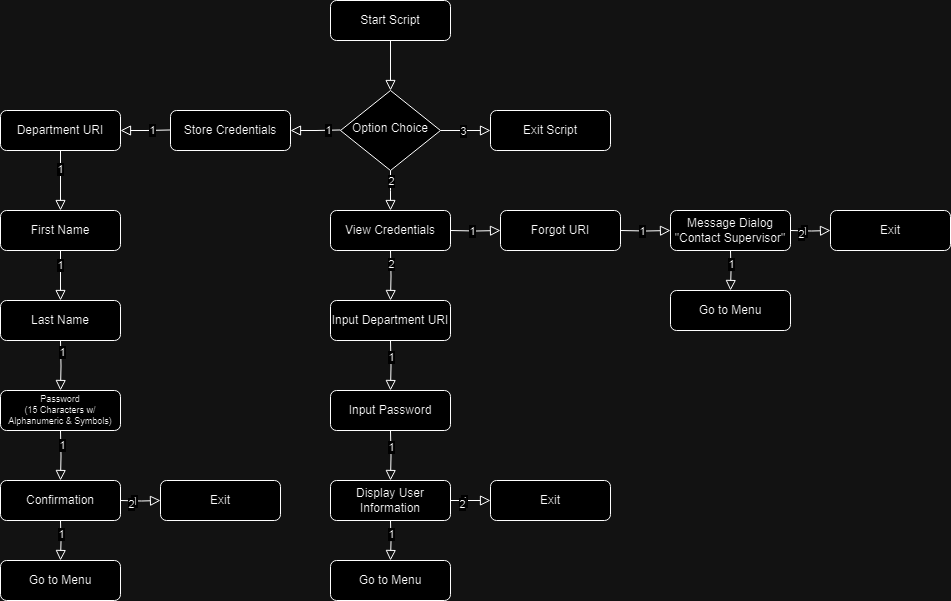

The diagram above was exported from draw.io. Its source (the exported page's mxGraphModel, read from the mxfile embedded in the PNG):
<mxGraphModel dx="2261" dy="746" grid="1" gridSize="10" guides="1" tooltips="1" connect="1" arrows="1" fold="1" page="1" pageScale="1" pageWidth="827" pageHeight="1169" math="0" shadow="0">
  <root>
    <mxCell id="WIyWlLk6GJQsqaUBKTNV-0" />
    <mxCell id="WIyWlLk6GJQsqaUBKTNV-1" parent="WIyWlLk6GJQsqaUBKTNV-0" />
    <mxCell id="WIyWlLk6GJQsqaUBKTNV-2" value="" style="rounded=0;html=1;jettySize=auto;orthogonalLoop=1;fontSize=11;endArrow=block;endFill=0;endSize=8;strokeWidth=1;shadow=0;labelBackgroundColor=none;edgeStyle=orthogonalEdgeStyle;" parent="WIyWlLk6GJQsqaUBKTNV-1" source="WIyWlLk6GJQsqaUBKTNV-3" target="WIyWlLk6GJQsqaUBKTNV-6" edge="1">
      <mxGeometry relative="1" as="geometry" />
    </mxCell>
    <mxCell id="WIyWlLk6GJQsqaUBKTNV-3" value="Start Script" style="rounded=1;whiteSpace=wrap;html=1;fontSize=12;glass=0;strokeWidth=1;shadow=0;" parent="WIyWlLk6GJQsqaUBKTNV-1" vertex="1">
      <mxGeometry x="160" y="80" width="120" height="40" as="geometry" />
    </mxCell>
    <mxCell id="WIyWlLk6GJQsqaUBKTNV-4" value="" style="rounded=0;html=1;jettySize=auto;orthogonalLoop=1;fontSize=11;endArrow=block;endFill=0;endSize=8;strokeWidth=1;shadow=0;labelBackgroundColor=none;edgeStyle=orthogonalEdgeStyle;" parent="WIyWlLk6GJQsqaUBKTNV-1" source="WIyWlLk6GJQsqaUBKTNV-6" edge="1">
      <mxGeometry x="-1" relative="1" as="geometry">
        <mxPoint as="offset" />
        <mxPoint x="220" y="290" as="targetPoint" />
      </mxGeometry>
    </mxCell>
    <mxCell id="lPH0DgRcmWj-sKiwvN1N-1" value="2" style="edgeLabel;html=1;align=center;verticalAlign=middle;resizable=0;points=[];" vertex="1" connectable="0" parent="WIyWlLk6GJQsqaUBKTNV-4">
      <mxGeometry x="-0.4868" relative="1" as="geometry">
        <mxPoint as="offset" />
      </mxGeometry>
    </mxCell>
    <mxCell id="WIyWlLk6GJQsqaUBKTNV-5" value="" style="edgeStyle=orthogonalEdgeStyle;rounded=0;html=1;jettySize=auto;orthogonalLoop=1;fontSize=11;endArrow=block;endFill=0;endSize=8;strokeWidth=1;shadow=0;labelBackgroundColor=none;" parent="WIyWlLk6GJQsqaUBKTNV-1" source="WIyWlLk6GJQsqaUBKTNV-6" target="WIyWlLk6GJQsqaUBKTNV-7" edge="1">
      <mxGeometry x="-0.2" relative="1" as="geometry">
        <mxPoint as="offset" />
      </mxGeometry>
    </mxCell>
    <mxCell id="lPH0DgRcmWj-sKiwvN1N-6" value="3" style="edgeLabel;html=1;align=center;verticalAlign=middle;resizable=0;points=[];" vertex="1" connectable="0" parent="WIyWlLk6GJQsqaUBKTNV-5">
      <mxGeometry x="-0.12" relative="1" as="geometry">
        <mxPoint as="offset" />
      </mxGeometry>
    </mxCell>
    <mxCell id="WIyWlLk6GJQsqaUBKTNV-6" value="Option Choice" style="rhombus;whiteSpace=wrap;html=1;shadow=0;fontFamily=Helvetica;fontSize=12;align=center;strokeWidth=1;spacing=6;spacingTop=-4;" parent="WIyWlLk6GJQsqaUBKTNV-1" vertex="1">
      <mxGeometry x="170" y="170" width="100" height="80" as="geometry" />
    </mxCell>
    <mxCell id="WIyWlLk6GJQsqaUBKTNV-7" value="Exit Script" style="rounded=1;whiteSpace=wrap;html=1;fontSize=12;glass=0;strokeWidth=1;shadow=0;" parent="WIyWlLk6GJQsqaUBKTNV-1" vertex="1">
      <mxGeometry x="320" y="190" width="120" height="40" as="geometry" />
    </mxCell>
    <mxCell id="lPH0DgRcmWj-sKiwvN1N-2" value="" style="rounded=0;html=1;jettySize=auto;orthogonalLoop=1;fontSize=11;endArrow=block;endFill=0;endSize=8;strokeWidth=1;shadow=0;labelBackgroundColor=none;edgeStyle=orthogonalEdgeStyle;exitX=0;exitY=0.5;exitDx=0;exitDy=0;" edge="1" parent="WIyWlLk6GJQsqaUBKTNV-1">
      <mxGeometry x="-1" relative="1" as="geometry">
        <mxPoint as="offset" />
        <mxPoint x="170" y="209.48" as="sourcePoint" />
        <mxPoint x="120" y="210" as="targetPoint" />
      </mxGeometry>
    </mxCell>
    <mxCell id="lPH0DgRcmWj-sKiwvN1N-3" value="1" style="edgeLabel;html=1;align=center;verticalAlign=middle;resizable=0;points=[];" vertex="1" connectable="0" parent="lPH0DgRcmWj-sKiwvN1N-2">
      <mxGeometry x="-0.4868" relative="1" as="geometry">
        <mxPoint as="offset" />
      </mxGeometry>
    </mxCell>
    <mxCell id="lPH0DgRcmWj-sKiwvN1N-4" value="Store Credentials" style="rounded=1;whiteSpace=wrap;html=1;fontSize=12;glass=0;strokeWidth=1;shadow=0;" vertex="1" parent="WIyWlLk6GJQsqaUBKTNV-1">
      <mxGeometry y="190" width="120" height="40" as="geometry" />
    </mxCell>
    <mxCell id="lPH0DgRcmWj-sKiwvN1N-5" value="View Credentials" style="rounded=1;whiteSpace=wrap;html=1;fontSize=12;glass=0;strokeWidth=1;shadow=0;" vertex="1" parent="WIyWlLk6GJQsqaUBKTNV-1">
      <mxGeometry x="160" y="290" width="120" height="40" as="geometry" />
    </mxCell>
    <mxCell id="lPH0DgRcmWj-sKiwvN1N-7" value="" style="rounded=0;html=1;jettySize=auto;orthogonalLoop=1;fontSize=11;endArrow=block;endFill=0;endSize=8;strokeWidth=1;shadow=0;labelBackgroundColor=none;edgeStyle=orthogonalEdgeStyle;exitX=0;exitY=0.5;exitDx=0;exitDy=0;" edge="1" parent="WIyWlLk6GJQsqaUBKTNV-1">
      <mxGeometry x="-1" relative="1" as="geometry">
        <mxPoint as="offset" />
        <mxPoint y="209.48" as="sourcePoint" />
        <mxPoint x="-50" y="210" as="targetPoint" />
      </mxGeometry>
    </mxCell>
    <mxCell id="lPH0DgRcmWj-sKiwvN1N-41" value="1" style="edgeLabel;html=1;align=center;verticalAlign=middle;resizable=0;points=[];" vertex="1" connectable="0" parent="lPH0DgRcmWj-sKiwvN1N-7">
      <mxGeometry x="-0.2645" relative="1" as="geometry">
        <mxPoint as="offset" />
      </mxGeometry>
    </mxCell>
    <mxCell id="lPH0DgRcmWj-sKiwvN1N-9" value="Department URI" style="rounded=1;whiteSpace=wrap;html=1;fontSize=12;glass=0;strokeWidth=1;shadow=0;" vertex="1" parent="WIyWlLk6GJQsqaUBKTNV-1">
      <mxGeometry x="-170" y="190" width="120" height="40" as="geometry" />
    </mxCell>
    <mxCell id="lPH0DgRcmWj-sKiwvN1N-10" value="First Name" style="rounded=1;whiteSpace=wrap;html=1;fontSize=12;glass=0;strokeWidth=1;shadow=0;" vertex="1" parent="WIyWlLk6GJQsqaUBKTNV-1">
      <mxGeometry x="-170" y="290" width="120" height="40" as="geometry" />
    </mxCell>
    <mxCell id="lPH0DgRcmWj-sKiwvN1N-11" value="" style="rounded=0;html=1;jettySize=auto;orthogonalLoop=1;fontSize=11;endArrow=block;endFill=0;endSize=8;strokeWidth=1;shadow=0;labelBackgroundColor=none;edgeStyle=orthogonalEdgeStyle;exitX=0.5;exitY=1;exitDx=0;exitDy=0;entryX=0.5;entryY=0;entryDx=0;entryDy=0;" edge="1" parent="WIyWlLk6GJQsqaUBKTNV-1" source="lPH0DgRcmWj-sKiwvN1N-9" target="lPH0DgRcmWj-sKiwvN1N-10">
      <mxGeometry x="-1" relative="1" as="geometry">
        <mxPoint as="offset" />
        <mxPoint x="-85" y="250" as="sourcePoint" />
        <mxPoint x="-135" y="250.52" as="targetPoint" />
      </mxGeometry>
    </mxCell>
    <mxCell id="lPH0DgRcmWj-sKiwvN1N-42" value="1" style="edgeLabel;html=1;align=center;verticalAlign=middle;resizable=0;points=[];" vertex="1" connectable="0" parent="lPH0DgRcmWj-sKiwvN1N-11">
      <mxGeometry x="-0.4" y="-1" relative="1" as="geometry">
        <mxPoint as="offset" />
      </mxGeometry>
    </mxCell>
    <mxCell id="lPH0DgRcmWj-sKiwvN1N-13" value="Last Name" style="rounded=1;whiteSpace=wrap;html=1;fontSize=12;glass=0;strokeWidth=1;shadow=0;" vertex="1" parent="WIyWlLk6GJQsqaUBKTNV-1">
      <mxGeometry x="-170" y="380" width="120" height="40" as="geometry" />
    </mxCell>
    <mxCell id="lPH0DgRcmWj-sKiwvN1N-14" value="" style="rounded=0;html=1;jettySize=auto;orthogonalLoop=1;fontSize=11;endArrow=block;endFill=0;endSize=8;strokeWidth=1;shadow=0;labelBackgroundColor=none;edgeStyle=orthogonalEdgeStyle;exitX=0.5;exitY=1;exitDx=0;exitDy=0;entryX=0.5;entryY=0;entryDx=0;entryDy=0;" edge="1" parent="WIyWlLk6GJQsqaUBKTNV-1" target="lPH0DgRcmWj-sKiwvN1N-13" source="lPH0DgRcmWj-sKiwvN1N-10">
      <mxGeometry x="-1" relative="1" as="geometry">
        <mxPoint as="offset" />
        <mxPoint x="-110" y="330" as="sourcePoint" />
        <mxPoint x="-135" y="350.52" as="targetPoint" />
      </mxGeometry>
    </mxCell>
    <mxCell id="lPH0DgRcmWj-sKiwvN1N-43" value="1" style="edgeLabel;html=1;align=center;verticalAlign=middle;resizable=0;points=[];" vertex="1" connectable="0" parent="lPH0DgRcmWj-sKiwvN1N-14">
      <mxGeometry x="-0.4571" y="-1" relative="1" as="geometry">
        <mxPoint as="offset" />
      </mxGeometry>
    </mxCell>
    <mxCell id="lPH0DgRcmWj-sKiwvN1N-15" value="&lt;p style=&quot;line-height: 120%; font-size: 9px;&quot;&gt;Password&lt;br&gt;(15 Characters w/ Alphanumeric &amp;amp; Symbols)&lt;/p&gt;" style="rounded=1;whiteSpace=wrap;html=1;fontSize=12;glass=0;strokeWidth=1;shadow=0;" vertex="1" parent="WIyWlLk6GJQsqaUBKTNV-1">
      <mxGeometry x="-170" y="470" width="120" height="40" as="geometry" />
    </mxCell>
    <mxCell id="lPH0DgRcmWj-sKiwvN1N-16" value="" style="rounded=0;html=1;jettySize=auto;orthogonalLoop=1;fontSize=11;endArrow=block;endFill=0;endSize=8;strokeWidth=1;shadow=0;labelBackgroundColor=none;edgeStyle=orthogonalEdgeStyle;exitX=0.5;exitY=1;exitDx=0;exitDy=0;entryX=0.5;entryY=0;entryDx=0;entryDy=0;" edge="1" parent="WIyWlLk6GJQsqaUBKTNV-1" target="lPH0DgRcmWj-sKiwvN1N-15">
      <mxGeometry x="-1" relative="1" as="geometry">
        <mxPoint as="offset" />
        <mxPoint x="-110" y="420" as="sourcePoint" />
        <mxPoint x="-135" y="440.52" as="targetPoint" />
      </mxGeometry>
    </mxCell>
    <mxCell id="lPH0DgRcmWj-sKiwvN1N-44" value="1" style="edgeLabel;html=1;align=center;verticalAlign=middle;resizable=0;points=[];" vertex="1" connectable="0" parent="lPH0DgRcmWj-sKiwvN1N-16">
      <mxGeometry x="-0.5187" y="1" relative="1" as="geometry">
        <mxPoint as="offset" />
      </mxGeometry>
    </mxCell>
    <mxCell id="lPH0DgRcmWj-sKiwvN1N-17" value="Confirmation" style="rounded=1;whiteSpace=wrap;html=1;fontSize=12;glass=0;strokeWidth=1;shadow=0;" vertex="1" parent="WIyWlLk6GJQsqaUBKTNV-1">
      <mxGeometry x="-170" y="560" width="120" height="40" as="geometry" />
    </mxCell>
    <mxCell id="lPH0DgRcmWj-sKiwvN1N-18" value="" style="rounded=0;html=1;jettySize=auto;orthogonalLoop=1;fontSize=11;endArrow=block;endFill=0;endSize=8;strokeWidth=1;shadow=0;labelBackgroundColor=none;edgeStyle=orthogonalEdgeStyle;exitX=0.5;exitY=1;exitDx=0;exitDy=0;entryX=0.5;entryY=0;entryDx=0;entryDy=0;" edge="1" parent="WIyWlLk6GJQsqaUBKTNV-1" target="lPH0DgRcmWj-sKiwvN1N-17">
      <mxGeometry x="-1" relative="1" as="geometry">
        <mxPoint as="offset" />
        <mxPoint x="-110" y="510" as="sourcePoint" />
        <mxPoint x="-135" y="530.52" as="targetPoint" />
      </mxGeometry>
    </mxCell>
    <mxCell id="lPH0DgRcmWj-sKiwvN1N-45" value="1" style="edgeLabel;html=1;align=center;verticalAlign=middle;resizable=0;points=[];" vertex="1" connectable="0" parent="lPH0DgRcmWj-sKiwvN1N-18">
      <mxGeometry x="-0.4056" y="1" relative="1" as="geometry">
        <mxPoint as="offset" />
      </mxGeometry>
    </mxCell>
    <mxCell id="lPH0DgRcmWj-sKiwvN1N-19" value="Input Department URI" style="rounded=1;whiteSpace=wrap;html=1;fontSize=12;glass=0;strokeWidth=1;shadow=0;" vertex="1" parent="WIyWlLk6GJQsqaUBKTNV-1">
      <mxGeometry x="160" y="380" width="120" height="40" as="geometry" />
    </mxCell>
    <mxCell id="lPH0DgRcmWj-sKiwvN1N-20" value="" style="rounded=0;html=1;jettySize=auto;orthogonalLoop=1;fontSize=11;endArrow=block;endFill=0;endSize=8;strokeWidth=1;shadow=0;labelBackgroundColor=none;edgeStyle=orthogonalEdgeStyle;exitX=0.5;exitY=1;exitDx=0;exitDy=0;entryX=0.5;entryY=0;entryDx=0;entryDy=0;" edge="1" parent="WIyWlLk6GJQsqaUBKTNV-1" target="lPH0DgRcmWj-sKiwvN1N-19">
      <mxGeometry x="-1" relative="1" as="geometry">
        <mxPoint as="offset" />
        <mxPoint x="220" y="330" as="sourcePoint" />
        <mxPoint x="195" y="350.52" as="targetPoint" />
      </mxGeometry>
    </mxCell>
    <mxCell id="lPH0DgRcmWj-sKiwvN1N-39" value="2" style="edgeLabel;html=1;align=center;verticalAlign=middle;resizable=0;points=[];" vertex="1" connectable="0" parent="lPH0DgRcmWj-sKiwvN1N-20">
      <mxGeometry x="-0.4422" y="2" relative="1" as="geometry">
        <mxPoint x="-2" as="offset" />
      </mxGeometry>
    </mxCell>
    <mxCell id="lPH0DgRcmWj-sKiwvN1N-21" value="Input Password" style="rounded=1;whiteSpace=wrap;html=1;fontSize=12;glass=0;strokeWidth=1;shadow=0;" vertex="1" parent="WIyWlLk6GJQsqaUBKTNV-1">
      <mxGeometry x="160" y="470" width="120" height="40" as="geometry" />
    </mxCell>
    <mxCell id="lPH0DgRcmWj-sKiwvN1N-22" value="" style="rounded=0;html=1;jettySize=auto;orthogonalLoop=1;fontSize=11;endArrow=block;endFill=0;endSize=8;strokeWidth=1;shadow=0;labelBackgroundColor=none;edgeStyle=orthogonalEdgeStyle;exitX=0.5;exitY=1;exitDx=0;exitDy=0;entryX=0.5;entryY=0;entryDx=0;entryDy=0;" edge="1" parent="WIyWlLk6GJQsqaUBKTNV-1" target="lPH0DgRcmWj-sKiwvN1N-21">
      <mxGeometry x="-1" relative="1" as="geometry">
        <mxPoint as="offset" />
        <mxPoint x="220" y="420" as="sourcePoint" />
        <mxPoint x="195" y="440.52" as="targetPoint" />
      </mxGeometry>
    </mxCell>
    <mxCell id="lPH0DgRcmWj-sKiwvN1N-40" value="1" style="edgeLabel;html=1;align=center;verticalAlign=middle;resizable=0;points=[];" vertex="1" connectable="0" parent="lPH0DgRcmWj-sKiwvN1N-22">
      <mxGeometry x="-0.3306" relative="1" as="geometry">
        <mxPoint as="offset" />
      </mxGeometry>
    </mxCell>
    <mxCell id="lPH0DgRcmWj-sKiwvN1N-25" value="" style="edgeStyle=orthogonalEdgeStyle;rounded=0;html=1;jettySize=auto;orthogonalLoop=1;fontSize=11;endArrow=block;endFill=0;endSize=8;strokeWidth=1;shadow=0;labelBackgroundColor=none;" edge="1" parent="WIyWlLk6GJQsqaUBKTNV-1" target="lPH0DgRcmWj-sKiwvN1N-27">
      <mxGeometry x="-0.2" relative="1" as="geometry">
        <mxPoint as="offset" />
        <mxPoint x="280" y="310" as="sourcePoint" />
      </mxGeometry>
    </mxCell>
    <mxCell id="lPH0DgRcmWj-sKiwvN1N-26" value="1" style="edgeLabel;html=1;align=center;verticalAlign=middle;resizable=0;points=[];" vertex="1" connectable="0" parent="lPH0DgRcmWj-sKiwvN1N-25">
      <mxGeometry x="-0.12" relative="1" as="geometry">
        <mxPoint as="offset" />
      </mxGeometry>
    </mxCell>
    <mxCell id="lPH0DgRcmWj-sKiwvN1N-27" value="Forgot URI" style="rounded=1;whiteSpace=wrap;html=1;fontSize=12;glass=0;strokeWidth=1;shadow=0;" vertex="1" parent="WIyWlLk6GJQsqaUBKTNV-1">
      <mxGeometry x="330" y="290" width="120" height="40" as="geometry" />
    </mxCell>
    <mxCell id="lPH0DgRcmWj-sKiwvN1N-28" value="" style="edgeStyle=orthogonalEdgeStyle;rounded=0;html=1;jettySize=auto;orthogonalLoop=1;fontSize=11;endArrow=block;endFill=0;endSize=8;strokeWidth=1;shadow=0;labelBackgroundColor=none;" edge="1" parent="WIyWlLk6GJQsqaUBKTNV-1" target="lPH0DgRcmWj-sKiwvN1N-30">
      <mxGeometry x="-0.2" relative="1" as="geometry">
        <mxPoint as="offset" />
        <mxPoint x="450" y="310" as="sourcePoint" />
      </mxGeometry>
    </mxCell>
    <mxCell id="lPH0DgRcmWj-sKiwvN1N-29" value="1" style="edgeLabel;html=1;align=center;verticalAlign=middle;resizable=0;points=[];" vertex="1" connectable="0" parent="lPH0DgRcmWj-sKiwvN1N-28">
      <mxGeometry x="-0.12" relative="1" as="geometry">
        <mxPoint as="offset" />
      </mxGeometry>
    </mxCell>
    <mxCell id="lPH0DgRcmWj-sKiwvN1N-30" value="Message Dialog&lt;br&gt;&quot;Contact Supervisor&quot;" style="rounded=1;whiteSpace=wrap;html=1;fontSize=12;glass=0;strokeWidth=1;shadow=0;" vertex="1" parent="WIyWlLk6GJQsqaUBKTNV-1">
      <mxGeometry x="500" y="290" width="120" height="40" as="geometry" />
    </mxCell>
    <mxCell id="lPH0DgRcmWj-sKiwvN1N-46" value="Display User Information" style="rounded=1;whiteSpace=wrap;html=1;fontSize=12;glass=0;strokeWidth=1;shadow=0;" vertex="1" parent="WIyWlLk6GJQsqaUBKTNV-1">
      <mxGeometry x="160" y="560" width="120" height="40" as="geometry" />
    </mxCell>
    <mxCell id="lPH0DgRcmWj-sKiwvN1N-47" value="" style="rounded=0;html=1;jettySize=auto;orthogonalLoop=1;fontSize=11;endArrow=block;endFill=0;endSize=8;strokeWidth=1;shadow=0;labelBackgroundColor=none;edgeStyle=orthogonalEdgeStyle;exitX=0.5;exitY=1;exitDx=0;exitDy=0;entryX=0.5;entryY=0;entryDx=0;entryDy=0;" edge="1" parent="WIyWlLk6GJQsqaUBKTNV-1" target="lPH0DgRcmWj-sKiwvN1N-46">
      <mxGeometry x="-1" relative="1" as="geometry">
        <mxPoint as="offset" />
        <mxPoint x="220" y="510" as="sourcePoint" />
        <mxPoint x="195" y="530.52" as="targetPoint" />
      </mxGeometry>
    </mxCell>
    <mxCell id="lPH0DgRcmWj-sKiwvN1N-48" value="1" style="edgeLabel;html=1;align=center;verticalAlign=middle;resizable=0;points=[];" vertex="1" connectable="0" parent="lPH0DgRcmWj-sKiwvN1N-47">
      <mxGeometry x="-0.3306" relative="1" as="geometry">
        <mxPoint as="offset" />
      </mxGeometry>
    </mxCell>
    <mxCell id="lPH0DgRcmWj-sKiwvN1N-55" value="Go to Menu" style="rounded=1;whiteSpace=wrap;html=1;fontSize=12;glass=0;strokeWidth=1;shadow=0;" vertex="1" parent="WIyWlLk6GJQsqaUBKTNV-1">
      <mxGeometry x="160" y="640" width="120" height="40" as="geometry" />
    </mxCell>
    <mxCell id="lPH0DgRcmWj-sKiwvN1N-56" value="" style="rounded=0;html=1;jettySize=auto;orthogonalLoop=1;fontSize=11;endArrow=block;endFill=0;endSize=8;strokeWidth=1;shadow=0;labelBackgroundColor=none;edgeStyle=orthogonalEdgeStyle;exitX=0.5;exitY=1;exitDx=0;exitDy=0;entryX=0.5;entryY=0;entryDx=0;entryDy=0;" edge="1" parent="WIyWlLk6GJQsqaUBKTNV-1" target="lPH0DgRcmWj-sKiwvN1N-55">
      <mxGeometry x="-1" relative="1" as="geometry">
        <mxPoint as="offset" />
        <mxPoint x="220" y="600" as="sourcePoint" />
        <mxPoint x="195" y="620.52" as="targetPoint" />
      </mxGeometry>
    </mxCell>
    <mxCell id="lPH0DgRcmWj-sKiwvN1N-57" value="1" style="edgeLabel;html=1;align=center;verticalAlign=middle;resizable=0;points=[];" vertex="1" connectable="0" parent="lPH0DgRcmWj-sKiwvN1N-56">
      <mxGeometry x="-0.3306" relative="1" as="geometry">
        <mxPoint as="offset" />
      </mxGeometry>
    </mxCell>
    <mxCell id="lPH0DgRcmWj-sKiwvN1N-58" value="Exit" style="rounded=1;whiteSpace=wrap;html=1;fontSize=12;glass=0;strokeWidth=1;shadow=0;" vertex="1" parent="WIyWlLk6GJQsqaUBKTNV-1">
      <mxGeometry x="320" y="560" width="120" height="40" as="geometry" />
    </mxCell>
    <mxCell id="lPH0DgRcmWj-sKiwvN1N-59" value="" style="rounded=0;html=1;jettySize=auto;orthogonalLoop=1;fontSize=11;endArrow=block;endFill=0;endSize=8;strokeWidth=1;shadow=0;labelBackgroundColor=none;edgeStyle=orthogonalEdgeStyle;exitX=1;exitY=0.5;exitDx=0;exitDy=0;entryX=0;entryY=0.5;entryDx=0;entryDy=0;" edge="1" parent="WIyWlLk6GJQsqaUBKTNV-1" target="lPH0DgRcmWj-sKiwvN1N-58" source="lPH0DgRcmWj-sKiwvN1N-46">
      <mxGeometry x="-1" relative="1" as="geometry">
        <mxPoint as="offset" />
        <mxPoint x="420" y="510" as="sourcePoint" />
        <mxPoint x="395" y="530.52" as="targetPoint" />
      </mxGeometry>
    </mxCell>
    <mxCell id="lPH0DgRcmWj-sKiwvN1N-60" value="1" style="edgeLabel;html=1;align=center;verticalAlign=middle;resizable=0;points=[];" vertex="1" connectable="0" parent="lPH0DgRcmWj-sKiwvN1N-59">
      <mxGeometry x="-0.3306" relative="1" as="geometry">
        <mxPoint as="offset" />
      </mxGeometry>
    </mxCell>
    <mxCell id="lPH0DgRcmWj-sKiwvN1N-61" value="2" style="edgeLabel;html=1;align=center;verticalAlign=middle;resizable=0;points=[];" vertex="1" connectable="0" parent="lPH0DgRcmWj-sKiwvN1N-59">
      <mxGeometry x="-0.4714" y="-3" relative="1" as="geometry">
        <mxPoint as="offset" />
      </mxGeometry>
    </mxCell>
    <mxCell id="lPH0DgRcmWj-sKiwvN1N-62" value="Go to Menu" style="rounded=1;whiteSpace=wrap;html=1;fontSize=12;glass=0;strokeWidth=1;shadow=0;" vertex="1" parent="WIyWlLk6GJQsqaUBKTNV-1">
      <mxGeometry x="-170" y="640" width="120" height="40" as="geometry" />
    </mxCell>
    <mxCell id="lPH0DgRcmWj-sKiwvN1N-63" value="" style="rounded=0;html=1;jettySize=auto;orthogonalLoop=1;fontSize=11;endArrow=block;endFill=0;endSize=8;strokeWidth=1;shadow=0;labelBackgroundColor=none;edgeStyle=orthogonalEdgeStyle;exitX=0.5;exitY=1;exitDx=0;exitDy=0;entryX=0.5;entryY=0;entryDx=0;entryDy=0;" edge="1" target="lPH0DgRcmWj-sKiwvN1N-62" parent="WIyWlLk6GJQsqaUBKTNV-1">
      <mxGeometry x="-1" relative="1" as="geometry">
        <mxPoint as="offset" />
        <mxPoint x="-110" y="600" as="sourcePoint" />
        <mxPoint x="-135" y="620.52" as="targetPoint" />
      </mxGeometry>
    </mxCell>
    <mxCell id="lPH0DgRcmWj-sKiwvN1N-64" value="1" style="edgeLabel;html=1;align=center;verticalAlign=middle;resizable=0;points=[];" vertex="1" connectable="0" parent="lPH0DgRcmWj-sKiwvN1N-63">
      <mxGeometry x="-0.3306" relative="1" as="geometry">
        <mxPoint as="offset" />
      </mxGeometry>
    </mxCell>
    <mxCell id="lPH0DgRcmWj-sKiwvN1N-65" value="Exit" style="rounded=1;whiteSpace=wrap;html=1;fontSize=12;glass=0;strokeWidth=1;shadow=0;" vertex="1" parent="WIyWlLk6GJQsqaUBKTNV-1">
      <mxGeometry x="-10" y="560" width="120" height="40" as="geometry" />
    </mxCell>
    <mxCell id="lPH0DgRcmWj-sKiwvN1N-66" value="" style="rounded=0;html=1;jettySize=auto;orthogonalLoop=1;fontSize=11;endArrow=block;endFill=0;endSize=8;strokeWidth=1;shadow=0;labelBackgroundColor=none;edgeStyle=orthogonalEdgeStyle;exitX=1;exitY=0.5;exitDx=0;exitDy=0;entryX=0;entryY=0.5;entryDx=0;entryDy=0;" edge="1" target="lPH0DgRcmWj-sKiwvN1N-65" parent="WIyWlLk6GJQsqaUBKTNV-1">
      <mxGeometry x="-1" relative="1" as="geometry">
        <mxPoint as="offset" />
        <mxPoint x="-50" y="580" as="sourcePoint" />
        <mxPoint x="65" y="530.52" as="targetPoint" />
      </mxGeometry>
    </mxCell>
    <mxCell id="lPH0DgRcmWj-sKiwvN1N-67" value="1" style="edgeLabel;html=1;align=center;verticalAlign=middle;resizable=0;points=[];" vertex="1" connectable="0" parent="lPH0DgRcmWj-sKiwvN1N-66">
      <mxGeometry x="-0.3306" relative="1" as="geometry">
        <mxPoint as="offset" />
      </mxGeometry>
    </mxCell>
    <mxCell id="lPH0DgRcmWj-sKiwvN1N-68" value="2" style="edgeLabel;html=1;align=center;verticalAlign=middle;resizable=0;points=[];" vertex="1" connectable="0" parent="lPH0DgRcmWj-sKiwvN1N-66">
      <mxGeometry x="-0.4714" y="-3" relative="1" as="geometry">
        <mxPoint as="offset" />
      </mxGeometry>
    </mxCell>
    <mxCell id="lPH0DgRcmWj-sKiwvN1N-69" value="Go to Menu" style="rounded=1;whiteSpace=wrap;html=1;fontSize=12;glass=0;strokeWidth=1;shadow=0;" vertex="1" parent="WIyWlLk6GJQsqaUBKTNV-1">
      <mxGeometry x="500" y="370" width="120" height="40" as="geometry" />
    </mxCell>
    <mxCell id="lPH0DgRcmWj-sKiwvN1N-70" value="" style="rounded=0;html=1;jettySize=auto;orthogonalLoop=1;fontSize=11;endArrow=block;endFill=0;endSize=8;strokeWidth=1;shadow=0;labelBackgroundColor=none;edgeStyle=orthogonalEdgeStyle;exitX=0.5;exitY=1;exitDx=0;exitDy=0;entryX=0.5;entryY=0;entryDx=0;entryDy=0;" edge="1" target="lPH0DgRcmWj-sKiwvN1N-69" parent="WIyWlLk6GJQsqaUBKTNV-1">
      <mxGeometry x="-1" relative="1" as="geometry">
        <mxPoint as="offset" />
        <mxPoint x="560" y="330" as="sourcePoint" />
        <mxPoint x="535" y="350.52" as="targetPoint" />
      </mxGeometry>
    </mxCell>
    <mxCell id="lPH0DgRcmWj-sKiwvN1N-71" value="1" style="edgeLabel;html=1;align=center;verticalAlign=middle;resizable=0;points=[];" vertex="1" connectable="0" parent="lPH0DgRcmWj-sKiwvN1N-70">
      <mxGeometry x="-0.3306" relative="1" as="geometry">
        <mxPoint as="offset" />
      </mxGeometry>
    </mxCell>
    <mxCell id="lPH0DgRcmWj-sKiwvN1N-72" value="Exit" style="rounded=1;whiteSpace=wrap;html=1;fontSize=12;glass=0;strokeWidth=1;shadow=0;" vertex="1" parent="WIyWlLk6GJQsqaUBKTNV-1">
      <mxGeometry x="660" y="290" width="120" height="40" as="geometry" />
    </mxCell>
    <mxCell id="lPH0DgRcmWj-sKiwvN1N-73" value="" style="rounded=0;html=1;jettySize=auto;orthogonalLoop=1;fontSize=11;endArrow=block;endFill=0;endSize=8;strokeWidth=1;shadow=0;labelBackgroundColor=none;edgeStyle=orthogonalEdgeStyle;exitX=1;exitY=0.5;exitDx=0;exitDy=0;entryX=0;entryY=0.5;entryDx=0;entryDy=0;" edge="1" target="lPH0DgRcmWj-sKiwvN1N-72" parent="WIyWlLk6GJQsqaUBKTNV-1">
      <mxGeometry x="-1" relative="1" as="geometry">
        <mxPoint as="offset" />
        <mxPoint x="620" y="310" as="sourcePoint" />
        <mxPoint x="735" y="260.52" as="targetPoint" />
      </mxGeometry>
    </mxCell>
    <mxCell id="lPH0DgRcmWj-sKiwvN1N-74" value="1" style="edgeLabel;html=1;align=center;verticalAlign=middle;resizable=0;points=[];" vertex="1" connectable="0" parent="lPH0DgRcmWj-sKiwvN1N-73">
      <mxGeometry x="-0.3306" relative="1" as="geometry">
        <mxPoint as="offset" />
      </mxGeometry>
    </mxCell>
    <mxCell id="lPH0DgRcmWj-sKiwvN1N-75" value="2" style="edgeLabel;html=1;align=center;verticalAlign=middle;resizable=0;points=[];" vertex="1" connectable="0" parent="lPH0DgRcmWj-sKiwvN1N-73">
      <mxGeometry x="-0.4714" y="-3" relative="1" as="geometry">
        <mxPoint as="offset" />
      </mxGeometry>
    </mxCell>
  </root>
</mxGraphModel>